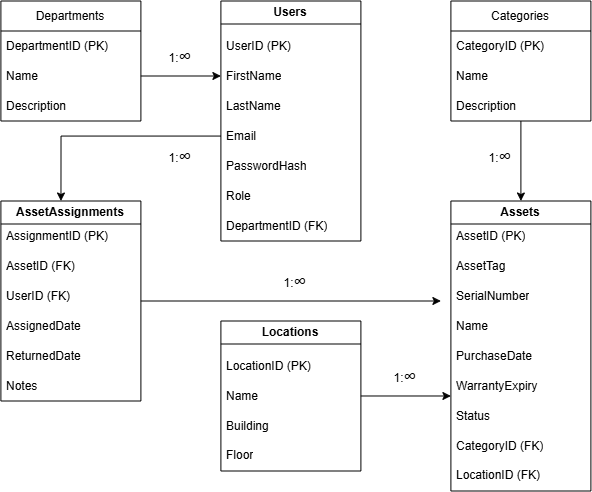

The diagram above was exported from draw.io. Its source (the exported page's mxGraphModel, read from the mxfile embedded in the PNG):
<mxGraphModel dx="798" dy="734" grid="1" gridSize="10" guides="1" tooltips="1" connect="1" arrows="1" fold="1" page="1" pageScale="1" pageWidth="850" pageHeight="1100" math="0" shadow="0">
  <root>
    <mxCell id="0" />
    <mxCell id="1" parent="0" />
    <mxCell id="TLRZ7PE8t2jG3X1F5ejM-1" parent="1" style="swimlane;fontStyle=0;childLayout=stackLayout;horizontal=1;startSize=30;horizontalStack=0;resizeParent=1;resizeParentMax=0;resizeLast=0;collapsible=1;marginBottom=0;whiteSpace=wrap;html=1;" value="Departments" vertex="1">
      <mxGeometry height="120" width="140" x="100" y="40" as="geometry" />
    </mxCell>
    <mxCell id="TLRZ7PE8t2jG3X1F5ejM-2" parent="TLRZ7PE8t2jG3X1F5ejM-1" style="text;strokeColor=none;fillColor=none;align=left;verticalAlign=middle;spacingLeft=4;spacingRight=4;overflow=hidden;points=[[0,0.5],[1,0.5]];portConstraint=eastwest;rotatable=0;whiteSpace=wrap;html=1;" value="DepartmentID (PK)" vertex="1">
      <mxGeometry height="30" width="140" y="30" as="geometry" />
    </mxCell>
    <mxCell id="TLRZ7PE8t2jG3X1F5ejM-3" parent="TLRZ7PE8t2jG3X1F5ejM-1" style="text;strokeColor=none;fillColor=none;align=left;verticalAlign=middle;spacingLeft=4;spacingRight=4;overflow=hidden;points=[[0,0.5],[1,0.5]];portConstraint=eastwest;rotatable=0;whiteSpace=wrap;html=1;" value="Name" vertex="1">
      <mxGeometry height="30" width="140" y="60" as="geometry" />
    </mxCell>
    <mxCell id="TLRZ7PE8t2jG3X1F5ejM-4" parent="TLRZ7PE8t2jG3X1F5ejM-1" style="text;strokeColor=none;fillColor=none;align=left;verticalAlign=middle;spacingLeft=4;spacingRight=4;overflow=hidden;points=[[0,0.5],[1,0.5]];portConstraint=eastwest;rotatable=0;whiteSpace=wrap;html=1;" value="Description" vertex="1">
      <mxGeometry height="30" width="140" y="90" as="geometry" />
    </mxCell>
    <mxCell id="TLRZ7PE8t2jG3X1F5ejM-16" parent="1" style="swimlane;whiteSpace=wrap;html=1;" value="Users" vertex="1">
      <mxGeometry height="240" width="140" x="320" y="40" as="geometry" />
    </mxCell>
    <mxCell id="TLRZ7PE8t2jG3X1F5ejM-17" parent="TLRZ7PE8t2jG3X1F5ejM-16" style="text;strokeColor=none;fillColor=none;align=left;verticalAlign=middle;spacingLeft=4;spacingRight=4;overflow=hidden;points=[[0,0.5],[1,0.5]];portConstraint=eastwest;rotatable=0;whiteSpace=wrap;html=1;" value="UserID (PK)" vertex="1">
      <mxGeometry height="30" width="80" y="30" as="geometry" />
    </mxCell>
    <mxCell id="TLRZ7PE8t2jG3X1F5ejM-18" parent="TLRZ7PE8t2jG3X1F5ejM-16" style="text;strokeColor=none;fillColor=none;align=left;verticalAlign=middle;spacingLeft=4;spacingRight=4;overflow=hidden;points=[[0,0.5],[1,0.5]];portConstraint=eastwest;rotatable=0;whiteSpace=wrap;html=1;" value="FirstName" vertex="1">
      <mxGeometry height="30" width="80" y="60" as="geometry" />
    </mxCell>
    <mxCell id="TLRZ7PE8t2jG3X1F5ejM-19" parent="TLRZ7PE8t2jG3X1F5ejM-16" style="text;strokeColor=none;fillColor=none;align=left;verticalAlign=middle;spacingLeft=4;spacingRight=4;overflow=hidden;points=[[0,0.5],[1,0.5]];portConstraint=eastwest;rotatable=0;whiteSpace=wrap;html=1;" value="LastName" vertex="1">
      <mxGeometry height="30" width="80" y="90" as="geometry" />
    </mxCell>
    <mxCell id="TLRZ7PE8t2jG3X1F5ejM-20" parent="TLRZ7PE8t2jG3X1F5ejM-16" style="text;strokeColor=none;fillColor=none;align=left;verticalAlign=middle;spacingLeft=4;spacingRight=4;overflow=hidden;points=[[0,0.5],[1,0.5]];portConstraint=eastwest;rotatable=0;whiteSpace=wrap;html=1;" value="Email" vertex="1">
      <mxGeometry height="30" width="80" y="120" as="geometry" />
    </mxCell>
    <mxCell id="TLRZ7PE8t2jG3X1F5ejM-21" parent="TLRZ7PE8t2jG3X1F5ejM-16" style="text;strokeColor=none;fillColor=none;align=left;verticalAlign=middle;spacingLeft=4;spacingRight=4;overflow=hidden;points=[[0,0.5],[1,0.5]];portConstraint=eastwest;rotatable=0;whiteSpace=wrap;html=1;" value="PasswordHash" vertex="1">
      <mxGeometry height="30" width="90" y="150" as="geometry" />
    </mxCell>
    <mxCell id="TLRZ7PE8t2jG3X1F5ejM-22" parent="TLRZ7PE8t2jG3X1F5ejM-16" style="text;strokeColor=none;fillColor=none;align=left;verticalAlign=middle;spacingLeft=4;spacingRight=4;overflow=hidden;points=[[0,0.5],[1,0.5]];portConstraint=eastwest;rotatable=0;whiteSpace=wrap;html=1;" value="Role" vertex="1">
      <mxGeometry height="30" width="80" y="180" as="geometry" />
    </mxCell>
    <mxCell id="TLRZ7PE8t2jG3X1F5ejM-27" parent="TLRZ7PE8t2jG3X1F5ejM-16" style="text;strokeColor=none;fillColor=none;align=left;verticalAlign=middle;spacingLeft=4;spacingRight=4;overflow=hidden;points=[[0,0.5],[1,0.5]];portConstraint=eastwest;rotatable=0;whiteSpace=wrap;html=1;" value="DepartmentID (FK)" vertex="1">
      <mxGeometry height="30" width="120" y="210" as="geometry" />
    </mxCell>
    <mxCell id="TLRZ7PE8t2jG3X1F5ejM-62" edge="1" parent="1" source="TLRZ7PE8t2jG3X1F5ejM-28" style="edgeStyle=orthogonalEdgeStyle;rounded=0;orthogonalLoop=1;jettySize=auto;html=1;entryX=0.5;entryY=0;entryDx=0;entryDy=0;" target="TLRZ7PE8t2jG3X1F5ejM-41">
      <mxGeometry relative="1" as="geometry" />
    </mxCell>
    <mxCell id="TLRZ7PE8t2jG3X1F5ejM-28" parent="1" style="swimlane;fontStyle=0;childLayout=stackLayout;horizontal=1;startSize=30;horizontalStack=0;resizeParent=1;resizeParentMax=0;resizeLast=0;collapsible=1;marginBottom=0;whiteSpace=wrap;html=1;" value="Categories" vertex="1">
      <mxGeometry height="120" width="140" x="550" y="40" as="geometry" />
    </mxCell>
    <mxCell id="TLRZ7PE8t2jG3X1F5ejM-29" parent="TLRZ7PE8t2jG3X1F5ejM-28" style="text;strokeColor=none;fillColor=none;align=left;verticalAlign=middle;spacingLeft=4;spacingRight=4;overflow=hidden;points=[[0,0.5],[1,0.5]];portConstraint=eastwest;rotatable=0;whiteSpace=wrap;html=1;" value="CategoryID (PK)" vertex="1">
      <mxGeometry height="30" width="140" y="30" as="geometry" />
    </mxCell>
    <mxCell id="TLRZ7PE8t2jG3X1F5ejM-30" parent="TLRZ7PE8t2jG3X1F5ejM-28" style="text;strokeColor=none;fillColor=none;align=left;verticalAlign=middle;spacingLeft=4;spacingRight=4;overflow=hidden;points=[[0,0.5],[1,0.5]];portConstraint=eastwest;rotatable=0;whiteSpace=wrap;html=1;" value="Name" vertex="1">
      <mxGeometry height="30" width="140" y="60" as="geometry" />
    </mxCell>
    <mxCell id="TLRZ7PE8t2jG3X1F5ejM-31" parent="TLRZ7PE8t2jG3X1F5ejM-28" style="text;strokeColor=none;fillColor=none;align=left;verticalAlign=middle;spacingLeft=4;spacingRight=4;overflow=hidden;points=[[0,0.5],[1,0.5]];portConstraint=eastwest;rotatable=0;whiteSpace=wrap;html=1;" value="Description" vertex="1">
      <mxGeometry height="30" width="140" y="90" as="geometry" />
    </mxCell>
    <mxCell id="TLRZ7PE8t2jG3X1F5ejM-32" parent="1" style="swimlane;whiteSpace=wrap;html=1;" value="Locations" vertex="1">
      <mxGeometry height="150" width="140" x="320" y="360" as="geometry" />
    </mxCell>
    <mxCell id="TLRZ7PE8t2jG3X1F5ejM-33" parent="TLRZ7PE8t2jG3X1F5ejM-32" style="text;strokeColor=none;fillColor=none;align=left;verticalAlign=middle;spacingLeft=4;spacingRight=4;overflow=hidden;points=[[0,0.5],[1,0.5]];portConstraint=eastwest;rotatable=0;whiteSpace=wrap;html=1;" value="LocationID (PK)" vertex="1">
      <mxGeometry height="30" width="100" y="30" as="geometry" />
    </mxCell>
    <mxCell id="TLRZ7PE8t2jG3X1F5ejM-34" parent="TLRZ7PE8t2jG3X1F5ejM-32" style="text;strokeColor=none;fillColor=none;align=left;verticalAlign=middle;spacingLeft=4;spacingRight=4;overflow=hidden;points=[[0,0.5],[1,0.5]];portConstraint=eastwest;rotatable=0;whiteSpace=wrap;html=1;" value="Name" vertex="1">
      <mxGeometry height="30" width="80" y="60" as="geometry" />
    </mxCell>
    <mxCell id="TLRZ7PE8t2jG3X1F5ejM-35" parent="TLRZ7PE8t2jG3X1F5ejM-32" style="text;strokeColor=none;fillColor=none;align=left;verticalAlign=middle;spacingLeft=4;spacingRight=4;overflow=hidden;points=[[0,0.5],[1,0.5]];portConstraint=eastwest;rotatable=0;whiteSpace=wrap;html=1;" value="Building" vertex="1">
      <mxGeometry height="30" width="80" y="90" as="geometry" />
    </mxCell>
    <mxCell id="TLRZ7PE8t2jG3X1F5ejM-36" parent="TLRZ7PE8t2jG3X1F5ejM-32" style="text;strokeColor=none;fillColor=none;align=left;verticalAlign=middle;spacingLeft=4;spacingRight=4;overflow=hidden;points=[[0,0.5],[1,0.5]];portConstraint=eastwest;rotatable=0;whiteSpace=wrap;html=1;" value="Floor" vertex="1">
      <mxGeometry height="30" width="80" y="120" as="geometry" />
    </mxCell>
    <mxCell id="TLRZ7PE8t2jG3X1F5ejM-41" parent="1" style="swimlane;whiteSpace=wrap;html=1;" value="Assets" vertex="1">
      <mxGeometry height="290" width="140" x="550" y="240" as="geometry" />
    </mxCell>
    <mxCell id="TLRZ7PE8t2jG3X1F5ejM-42" parent="TLRZ7PE8t2jG3X1F5ejM-41" style="text;strokeColor=none;fillColor=none;align=left;verticalAlign=middle;spacingLeft=4;spacingRight=4;overflow=hidden;points=[[0,0.5],[1,0.5]];portConstraint=eastwest;rotatable=0;whiteSpace=wrap;html=1;" value="AssetID (PK)" vertex="1">
      <mxGeometry height="30" width="80" y="20" as="geometry" />
    </mxCell>
    <mxCell id="TLRZ7PE8t2jG3X1F5ejM-43" parent="TLRZ7PE8t2jG3X1F5ejM-41" style="text;strokeColor=none;fillColor=none;align=left;verticalAlign=middle;spacingLeft=4;spacingRight=4;overflow=hidden;points=[[0,0.5],[1,0.5]];portConstraint=eastwest;rotatable=0;whiteSpace=wrap;html=1;" value="AssetTag" vertex="1">
      <mxGeometry height="30" width="80" y="50" as="geometry" />
    </mxCell>
    <mxCell id="TLRZ7PE8t2jG3X1F5ejM-44" parent="TLRZ7PE8t2jG3X1F5ejM-41" style="text;strokeColor=none;fillColor=none;align=left;verticalAlign=middle;spacingLeft=4;spacingRight=4;overflow=hidden;points=[[0,0.5],[1,0.5]];portConstraint=eastwest;rotatable=0;whiteSpace=wrap;html=1;" value="SerialNumber" vertex="1">
      <mxGeometry height="30" width="90" y="80" as="geometry" />
    </mxCell>
    <mxCell id="TLRZ7PE8t2jG3X1F5ejM-45" parent="TLRZ7PE8t2jG3X1F5ejM-41" style="text;strokeColor=none;fillColor=none;align=left;verticalAlign=middle;spacingLeft=4;spacingRight=4;overflow=hidden;points=[[0,0.5],[1,0.5]];portConstraint=eastwest;rotatable=0;whiteSpace=wrap;html=1;" value="Name" vertex="1">
      <mxGeometry height="30" width="80" y="110" as="geometry" />
    </mxCell>
    <mxCell id="TLRZ7PE8t2jG3X1F5ejM-46" parent="TLRZ7PE8t2jG3X1F5ejM-41" style="text;strokeColor=none;fillColor=none;align=left;verticalAlign=middle;spacingLeft=4;spacingRight=4;overflow=hidden;points=[[0,0.5],[1,0.5]];portConstraint=eastwest;rotatable=0;whiteSpace=wrap;html=1;" value="PurchaseDate" vertex="1">
      <mxGeometry height="30" width="90" y="140" as="geometry" />
    </mxCell>
    <mxCell id="TLRZ7PE8t2jG3X1F5ejM-47" parent="TLRZ7PE8t2jG3X1F5ejM-41" style="text;strokeColor=none;fillColor=none;align=left;verticalAlign=middle;spacingLeft=4;spacingRight=4;overflow=hidden;points=[[0,0.5],[1,0.5]];portConstraint=eastwest;rotatable=0;whiteSpace=wrap;html=1;" value="WarrantyExpiry" vertex="1">
      <mxGeometry height="30" width="100" y="170" as="geometry" />
    </mxCell>
    <mxCell id="TLRZ7PE8t2jG3X1F5ejM-48" parent="TLRZ7PE8t2jG3X1F5ejM-41" style="text;strokeColor=none;fillColor=none;align=left;verticalAlign=middle;spacingLeft=4;spacingRight=4;overflow=hidden;points=[[0,0.5],[1,0.5]];portConstraint=eastwest;rotatable=0;whiteSpace=wrap;html=1;" value="Status" vertex="1">
      <mxGeometry height="30" width="80" y="200" as="geometry" />
    </mxCell>
    <mxCell id="TLRZ7PE8t2jG3X1F5ejM-49" parent="TLRZ7PE8t2jG3X1F5ejM-41" style="text;strokeColor=none;fillColor=none;align=left;verticalAlign=middle;spacingLeft=4;spacingRight=4;overflow=hidden;points=[[0,0.5],[1,0.5]];portConstraint=eastwest;rotatable=0;whiteSpace=wrap;html=1;" value="CategoryID (FK)" vertex="1">
      <mxGeometry height="30" width="110" y="230" as="geometry" />
    </mxCell>
    <mxCell id="TLRZ7PE8t2jG3X1F5ejM-50" parent="TLRZ7PE8t2jG3X1F5ejM-41" style="text;strokeColor=none;fillColor=none;align=left;verticalAlign=middle;spacingLeft=4;spacingRight=4;overflow=hidden;points=[[0,0.5],[1,0.5]];portConstraint=eastwest;rotatable=0;whiteSpace=wrap;html=1;" value="LocationID (FK)" vertex="1">
      <mxGeometry height="30" width="100" y="260" as="geometry" />
    </mxCell>
    <mxCell id="TLRZ7PE8t2jG3X1F5ejM-80" edge="1" parent="1" source="TLRZ7PE8t2jG3X1F5ejM-51" style="edgeStyle=orthogonalEdgeStyle;rounded=0;orthogonalLoop=1;jettySize=auto;html=1;">
      <mxGeometry relative="1" as="geometry">
        <mxPoint x="540" y="340" as="targetPoint" />
      </mxGeometry>
    </mxCell>
    <mxCell id="TLRZ7PE8t2jG3X1F5ejM-51" parent="1" style="swimlane;whiteSpace=wrap;html=1;" value="AssetAssignments" vertex="1">
      <mxGeometry height="200" width="140" x="100" y="240" as="geometry" />
    </mxCell>
    <mxCell id="TLRZ7PE8t2jG3X1F5ejM-52" parent="TLRZ7PE8t2jG3X1F5ejM-51" style="text;strokeColor=none;fillColor=none;align=left;verticalAlign=middle;spacingLeft=4;spacingRight=4;overflow=hidden;points=[[0,0.5],[1,0.5]];portConstraint=eastwest;rotatable=0;whiteSpace=wrap;html=1;" value="AssignmentID (PK)" vertex="1">
      <mxGeometry height="30" width="120" y="20" as="geometry" />
    </mxCell>
    <mxCell id="TLRZ7PE8t2jG3X1F5ejM-53" parent="TLRZ7PE8t2jG3X1F5ejM-51" style="text;strokeColor=none;fillColor=none;align=left;verticalAlign=middle;spacingLeft=4;spacingRight=4;overflow=hidden;points=[[0,0.5],[1,0.5]];portConstraint=eastwest;rotatable=0;whiteSpace=wrap;html=1;" value="AssetID (FK)" vertex="1">
      <mxGeometry height="30" width="80" y="50" as="geometry" />
    </mxCell>
    <mxCell id="TLRZ7PE8t2jG3X1F5ejM-54" parent="TLRZ7PE8t2jG3X1F5ejM-51" style="text;strokeColor=none;fillColor=none;align=left;verticalAlign=middle;spacingLeft=4;spacingRight=4;overflow=hidden;points=[[0,0.5],[1,0.5]];portConstraint=eastwest;rotatable=0;whiteSpace=wrap;html=1;" value="UserID (FK)" vertex="1">
      <mxGeometry height="30" width="80" y="80" as="geometry" />
    </mxCell>
    <mxCell id="TLRZ7PE8t2jG3X1F5ejM-55" parent="TLRZ7PE8t2jG3X1F5ejM-51" style="text;strokeColor=none;fillColor=none;align=left;verticalAlign=middle;spacingLeft=4;spacingRight=4;overflow=hidden;points=[[0,0.5],[1,0.5]];portConstraint=eastwest;rotatable=0;whiteSpace=wrap;html=1;" value="AssignedDate" vertex="1">
      <mxGeometry height="30" width="90" y="110" as="geometry" />
    </mxCell>
    <mxCell id="TLRZ7PE8t2jG3X1F5ejM-56" parent="TLRZ7PE8t2jG3X1F5ejM-51" style="text;strokeColor=none;fillColor=none;align=left;verticalAlign=middle;spacingLeft=4;spacingRight=4;overflow=hidden;points=[[0,0.5],[1,0.5]];portConstraint=eastwest;rotatable=0;whiteSpace=wrap;html=1;" value="ReturnedDate" vertex="1">
      <mxGeometry height="30" width="90" y="140" as="geometry" />
    </mxCell>
    <mxCell id="TLRZ7PE8t2jG3X1F5ejM-57" parent="TLRZ7PE8t2jG3X1F5ejM-51" style="text;strokeColor=none;fillColor=none;align=left;verticalAlign=middle;spacingLeft=4;spacingRight=4;overflow=hidden;points=[[0,0.5],[1,0.5]];portConstraint=eastwest;rotatable=0;whiteSpace=wrap;html=1;" value="Notes" vertex="1">
      <mxGeometry height="30" width="80" y="170" as="geometry" />
    </mxCell>
    <mxCell id="TLRZ7PE8t2jG3X1F5ejM-60" edge="1" parent="1" source="TLRZ7PE8t2jG3X1F5ejM-3" style="edgeStyle=orthogonalEdgeStyle;rounded=0;orthogonalLoop=1;jettySize=auto;html=1;entryX=0;entryY=0.5;entryDx=0;entryDy=0;" target="TLRZ7PE8t2jG3X1F5ejM-18">
      <mxGeometry relative="1" as="geometry" />
    </mxCell>
    <mxCell id="TLRZ7PE8t2jG3X1F5ejM-61" parent="1" style="text;html=1;whiteSpace=wrap;strokeColor=none;fillColor=none;align=center;verticalAlign=middle;rounded=0;" value="1:&lt;font style=&quot;font-size: 18px;&quot;&gt;∞&lt;/font&gt;" vertex="1">
      <mxGeometry height="30" width="60" x="250" y="80" as="geometry" />
    </mxCell>
    <mxCell id="TLRZ7PE8t2jG3X1F5ejM-63" parent="1" style="text;html=1;whiteSpace=wrap;strokeColor=none;fillColor=none;align=center;verticalAlign=middle;rounded=0;" value="1:&lt;span style=&quot;font-size: 18px;&quot;&gt;∞&lt;/span&gt;" vertex="1">
      <mxGeometry height="30" width="60" x="570" y="180" as="geometry" />
    </mxCell>
    <mxCell id="TLRZ7PE8t2jG3X1F5ejM-65" parent="1" style="text;html=1;whiteSpace=wrap;strokeColor=none;fillColor=none;align=center;verticalAlign=middle;rounded=0;" value="1:&lt;span style=&quot;font-size: 18px;&quot;&gt;∞&lt;/span&gt;" vertex="1">
      <mxGeometry height="30" width="60" x="475" y="400" as="geometry" />
    </mxCell>
    <mxCell id="TLRZ7PE8t2jG3X1F5ejM-66" edge="1" parent="1" source="TLRZ7PE8t2jG3X1F5ejM-32" style="edgeStyle=orthogonalEdgeStyle;rounded=0;orthogonalLoop=1;jettySize=auto;html=1;entryX=0;entryY=0.833;entryDx=0;entryDy=0;entryPerimeter=0;" target="TLRZ7PE8t2jG3X1F5ejM-47">
      <mxGeometry relative="1" as="geometry" />
    </mxCell>
    <mxCell id="TLRZ7PE8t2jG3X1F5ejM-69" parent="1" style="text;html=1;whiteSpace=wrap;strokeColor=none;fillColor=none;align=center;verticalAlign=middle;rounded=0;" value="1:&lt;span style=&quot;font-size: 18px;&quot;&gt;∞&lt;/span&gt;" vertex="1">
      <mxGeometry height="30" width="60" x="250" y="180" as="geometry" />
    </mxCell>
    <mxCell id="TLRZ7PE8t2jG3X1F5ejM-76" parent="1" style="text;html=1;whiteSpace=wrap;strokeColor=none;fillColor=none;align=center;verticalAlign=middle;rounded=0;" value="1:&lt;span style=&quot;font-size: 18px;&quot;&gt;∞&lt;/span&gt;" vertex="1">
      <mxGeometry height="30" width="60" x="365" y="305" as="geometry" />
    </mxCell>
    <mxCell id="TLRZ7PE8t2jG3X1F5ejM-79" edge="1" parent="1" source="TLRZ7PE8t2jG3X1F5ejM-20" style="edgeStyle=orthogonalEdgeStyle;rounded=0;orthogonalLoop=1;jettySize=auto;html=1;entryX=0.429;entryY=0;entryDx=0;entryDy=0;entryPerimeter=0;" target="TLRZ7PE8t2jG3X1F5ejM-51">
      <mxGeometry relative="1" as="geometry" />
    </mxCell>
  </root>
</mxGraphModel>